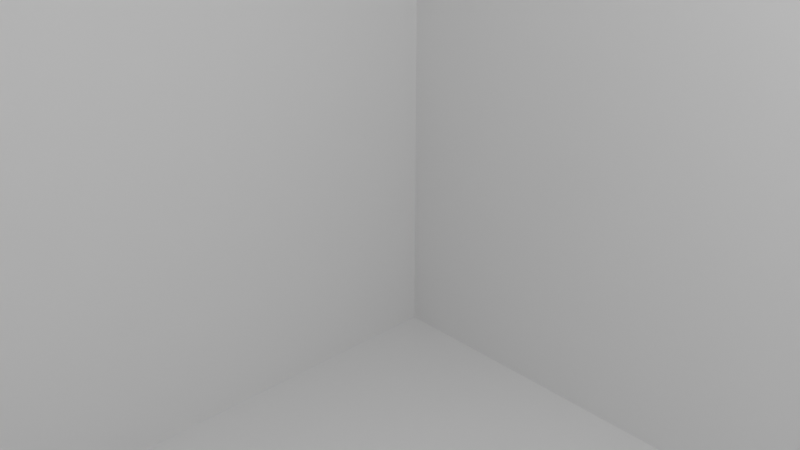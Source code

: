 # Source: barracks_finished.blend  (saved by Blender 3.2.14; exported with 4.5.12 LTS)
import bpy
from mathutils import Matrix  # noqa: F401  (used for matrix-valued properties, if any)

bpy.ops.wm.read_factory_settings(use_empty=True)
scene = bpy.context.scene
scene.name = 'Scene'

# ---- collections
col_collection = bpy.data.collections.new('Collection'); scene.collection.children.link(col_collection)

# ---- materials (node trees are filled in below, after node groups)
mat_material = bpy.data.materials.new('Material')
mat_material.alpha_threshold = 0.0
mat_material.use_transparent_shadow = False
mat_material.line_color = (0.0, 0.0, 0.0, 1.0)

# ---- material node trees
mat_material.use_nodes = True; mat_material.node_tree.nodes.clear()
_N = mat_material.node_tree.nodes; _L = mat_material.node_tree.links
n0 = _N.new('ShaderNodeOutputMaterial'); n0.name = 'Material Output'; n0.location = (300, 300)
n1 = _N.new('ShaderNodeBsdfPrincipled'); n1.name = 'Principled BSDF'; n1.location = (10, 300)
n1.distribution = 'GGX'
n1.subsurface_method = 'RANDOM_WALK_SKIN'
n1.inputs[2].default_value = 0.4
n1.inputs[3].default_value = 1.45
n1.inputs[27].default_value = (0.0, 0.0, 0.0, 1.0)
n1.inputs[28].default_value = 1.0
_L.new(n1.outputs[0], n0.inputs[0])
n0.is_active_output = True

# ---- world
world_world = bpy.data.worlds.new('World'); scene.world = world_world
world_world.use_nodes = True; world_world.node_tree.nodes.clear()
_N = world_world.node_tree.nodes; _L = world_world.node_tree.links
n0 = _N.new('ShaderNodeOutputWorld'); n0.name = 'World Output'; n0.location = (300, 300)
n1 = _N.new('ShaderNodeBackground'); n1.name = 'Background'; n1.location = (10, 300)
n1.inputs[0].default_value = (0.05088, 0.05088, 0.05088, 1.0)
_L.new(n1.outputs[0], n0.inputs[0])
n0.is_active_output = True
world_world.color = (0.05088, 0.05088, 0.05088)
world_world.use_sun_shadow = False
world_world.sun_shadow_jitter_overblur = 0.0

# ---- cameras
cam_camera = bpy.data.cameras.new('Camera')
cam_camera.clip_end = 100.0
cam_camera.ortho_scale = 7.314

# ---- lights
light_light = bpy.data.lights.new('Light', 'POINT')
light_light.transmission_factor = 0.0
light_light.energy = 1000.0
light_light.shadow_soft_size = 0.1
light_light.shadow_maximum_resolution = 0.006
light_light.use_absolute_resolution = True

# ---- meshes
me_cube = bpy.data.meshes.new('Cube')
me_cube.from_pydata([(1.0, 1.0, 1.0), (1.0, 1.0, -1.0), (1.0, -1.0, 1.0), (1.0, -1.0, -1.0), (-1.0, 1.0, 1.0), (-1.0, 1.0, -1.0), (-1.0, -1.0, 1.0), (-1.0, -1.0, -1.0)], [], [(0, 4, 6, 2), (3, 2, 6, 7), (7, 6, 4, 5), (5, 1, 3, 7), (1, 0, 2, 3), (5, 4, 0, 1)])
_uv = me_cube.uv_layers.new(name='UVMap')
_uv.uv.foreach_set('vector', [0.625, 0.5, 0.875, 0.5, 0.875, 0.75, 0.625, 0.75, 0.375, 0.75, 0.625, 0.75, 0.625, 1.0, 0.375, 1.0, 0.375, 0.0, 0.625, 0.0, 0.625, 0.25, 0.375, 0.25, 0.125, 0.5, 0.375, 0.5, 0.375, 0.75, 0.125, 0.75, 0.375, 0.5, 0.625, 0.5, 0.625, 0.75, 0.375, 0.75, 0.375, 0.25, 0.625, 0.25, 0.625, 0.5, 0.375, 0.5])
me_cube.materials.append(mat_material)
me_cube.use_mirror_vertex_groups = False
me_cube.update()

# ---- objects
ob_cube = bpy.data.objects.new('Cube', me_cube)
ob_light = bpy.data.objects.new('Light', light_light)
ob_camera = bpy.data.objects.new('Camera', cam_camera)

# ---- transforms, parenting, visibility, modifiers, constraints
ob_cube.location = (0.0, 0.0, 0.0)
ob_cube.scale = (8.0, 8.0, 8.0)
ob_cube.lock_rotations_4d = False
ob_cube.empty_display_type = 'ARROWS'
ob_cube.lineart.crease_threshold = 0.0
ob_light.location = (4.076, 1.005, 5.904)
ob_light.rotation_euler = (0.6503, 0.05522, 1.866)
ob_light.lock_rotations_4d = False
ob_light.empty_display_type = 'ARROWS'
ob_light.color = (0.0, 0.0, 0.0, 0.0)
ob_light.lineart.crease_threshold = 0.0
ob_camera.location = (7.359, -6.926, 4.958)
ob_camera.rotation_euler = (1.109, 0.0, 0.8149)
ob_camera.lock_rotations_4d = False
ob_camera.empty_display_type = 'ARROWS'
ob_camera.color = (0.0, 0.0, 0.0, 0.0)
ob_camera.display_type = 'WIRE'
ob_camera.lineart.crease_threshold = 0.0

# ---- collection membership
col_collection.objects.link(ob_cube)
col_collection.objects.link(ob_light)
col_collection.objects.link(ob_camera)

# ---- scene / render settings (as saved in the file)
scene.camera = ob_camera
scene.frame_start = 1; scene.frame_end = 250; scene.frame_set(1)
scene.render.engine = 'BLENDER_EEVEE_NEXT'
scene.cycles.sampling_pattern = 'TABULATED_SOBOL'
scene.cycles.use_light_tree = False
scene.view_settings.view_transform = 'Filmic'
bpy.context.view_layer.update()
